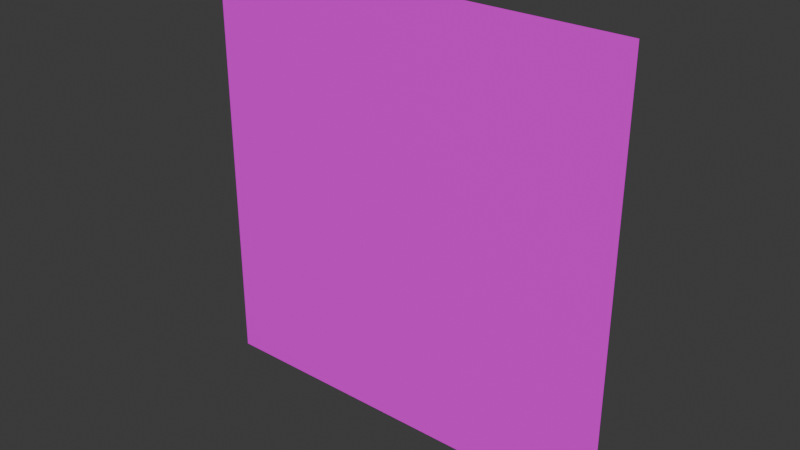 # Source: wall.blend  (saved by Blender 5.1.30; exported with 4.5.12 LTS)
import bpy
from mathutils import Matrix  # noqa: F401  (used for matrix-valued properties, if any)

bpy.ops.wm.read_factory_settings(use_empty=True)
scene = bpy.context.scene
scene.name = 'Scene'

# ---- collections
col_collection = bpy.data.collections.new('Collection'); scene.collection.children.link(col_collection)

# ---- images (referenced by path relative to the original .blend; pixels are not part of the script)
import os
ASSET_DIR = os.environ.get("B2B_ASSET_DIR", "")  # directory of the original .blend (textures are referenced by path, not embedded)
HERE = os.path.dirname(os.path.abspath(__file__))  # packed textures are extracted next to this script under _unpacked/

def load_image(name, relpath, width, height, colorspace="sRGB"):
    """Load a texture the original file referenced (path relative to the .blend, or extracted next to this script)."""
    p = next((c for c in (os.path.join(HERE, relpath), os.path.join(ASSET_DIR, relpath)) if relpath and os.path.exists(c)), "")
    if p:
        img = bpy.data.images.load(p, check_existing=True)
        img.name = name
    else:  # same state as the original file: an image datablock whose file is absent (Cycles renders it pink)
        img = bpy.data.images.new(name, width, height)
        img.source = "FILE"
        img.filepath = "//" + (relpath or name)
    img.colorspace_settings.name = colorspace
    return img
img_deldel_png = load_image('deldel.png', 'deldel.png', 1024, 1024, 'sRGB')

# ---- materials (node trees are filled in below, after node groups)
mat_x = bpy.data.materials.new('マテリアル')

# ---- material node trees
mat_x.use_nodes = True; mat_x.node_tree.nodes.clear()
_N = mat_x.node_tree.nodes; _L = mat_x.node_tree.links
n0 = _N.new('ShaderNodeBsdfPrincipled'); n0.name = 'プリンシプルBSDF'; n0.location = (-200, 100)
n1 = _N.new('ShaderNodeOutputMaterial'); n1.name = 'マテリアル出力'; n1.location = (200, 100)
n2 = _N.new('ShaderNodeTexImage'); n2.name = '画像テクスチャ'; n2.location = (-490, 71)
n2.image = img_deldel_png
_L.new(n0.outputs[0], n1.inputs[0])
_L.new(n2.outputs[0], n0.inputs[0])
n1.is_active_output = True

# ---- world
world_world = bpy.data.worlds.new('World'); scene.world = world_world
world_world.use_nodes = True; world_world.node_tree.nodes.clear()
_N = world_world.node_tree.nodes; _L = world_world.node_tree.links
n0 = _N.new('ShaderNodeOutputWorld'); n0.name = 'World Output'; n0.location = (200, 100)
n1 = _N.new('ShaderNodeBackground'); n1.name = 'Background'; n1.location = (-200, 100)
n1.inputs[0].default_value = (0.05088, 0.05088, 0.05088, 1.0)
_L.new(n1.outputs[0], n0.inputs[0])
n0.is_active_output = True
world_world.color = (0.05088, 0.05088, 0.05088)
world_world.sun_shadow_jitter_overblur = 0.0

# ---- meshes
me_x = bpy.data.meshes.new('平面')
me_x.from_pydata([(-1.0, -1.0, 0.0), (1.0, -1.0, 0.0), (-1.0, 1.0, 0.0), (1.0, 1.0, 0.0)], [], [(0, 1, 3, 2)])
_uv = me_x.uv_layers.new(name='UVマップ')
_uv.uv.foreach_set('vector', [0.0, 0.0, 1.0, 0.0, 1.0, 1.0, 0.0, 1.0])
me_x.materials.append(mat_x)
me_x.update()

# ---- objects
ob_x = bpy.data.objects.new('平面', me_x)

# ---- transforms, parenting, visibility, modifiers, constraints
ob_x.location = (0.0, 0.0, 1.0)
ob_x.rotation_euler = (1.571, 0.0, 3.142)
ob_x.scale = (3.0, 3.0, 0.0)

# ---- collection membership
col_collection.objects.link(ob_x)

# ---- scene / render settings (as saved in the file)
scene.frame_start = 1; scene.frame_end = 250; scene.frame_set(1)
scene.render.engine = 'BLENDER_EEVEE_NEXT'
scene.render.bake_bias = 0.0
scene.render.bake_samples = 0
scene.cycles.sampling_pattern = 'TABULATED_SOBOL'
scene.eevee.use_volume_custom_range = False
bpy.context.view_layer.update()

# ---- added for rendering (the .blend has no active camera and no usable light): camera, sun
cam_auto = bpy.data.cameras.new('AutoCamera')
cam_auto.lens = 50.0
cam_auto.sensor_width = 36.0
cam_auto.clip_end = 1000.0
ob_auto_camera = bpy.data.objects.new('AutoCamera', cam_auto)
scene.collection.objects.link(ob_auto_camera)
ob_auto_camera.location = (7.85079, -9.42095, 7.28063)
ob_auto_camera.rotation_euler = (1.09748, -7.21219e-08, 0.694738)
scene.camera = ob_auto_camera
light_auto_sun = bpy.data.lights.new('AutoSun', 'SUN')
light_auto_sun.energy = 3.0
light_auto_sun.angle = 0.0523599
ob_auto_sun = bpy.data.objects.new('AutoSun', light_auto_sun)
scene.collection.objects.link(ob_auto_sun)
ob_auto_sun.rotation_euler = (0.872665, 0.174533, 0.523599)
bpy.context.view_layer.update()
